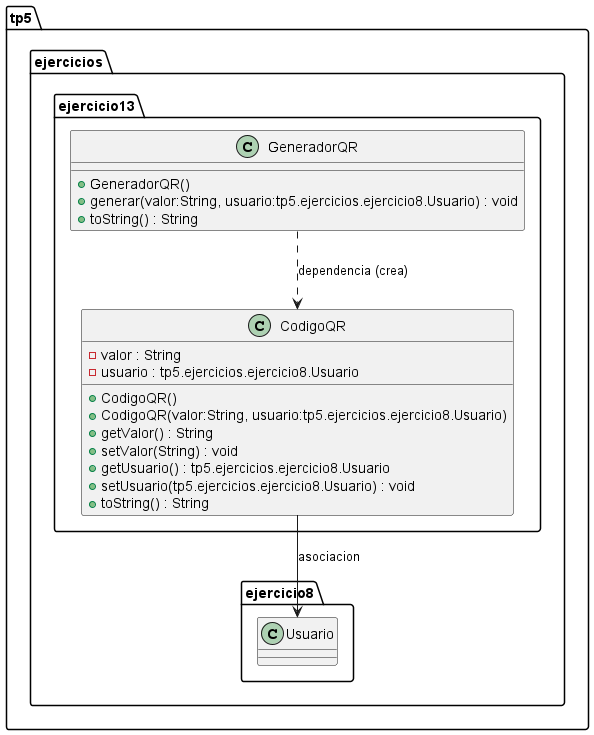

The diagram above was rendered by PlantUML. Its source (embedded in the PNG):
@startuml
package tp5.ejercicios.ejercicio13 {
  class CodigoQR {
    - valor : String
    - usuario : tp5.ejercicios.ejercicio8.Usuario
    + CodigoQR()
    + CodigoQR(valor:String, usuario:tp5.ejercicios.ejercicio8.Usuario)
    + getValor() : String
    + setValor(String) : void
    + getUsuario() : tp5.ejercicios.ejercicio8.Usuario
    + setUsuario(tp5.ejercicios.ejercicio8.Usuario) : void
    + toString() : String
  }

  class GeneradorQR {
    + GeneradorQR()
    + generar(valor:String, usuario:tp5.ejercicios.ejercicio8.Usuario) : void
    + toString() : String
  }

  ' Asociacion unidireccional: CodigoQR -> Usuario (reutilizado de ejercicio8)
  CodigoQR --> "tp5.ejercicios.ejercicio8.Usuario" : asociacion

  ' Dependencia de creacion
  GeneradorQR ..> CodigoQR : dependencia (crea)
}
@enduml